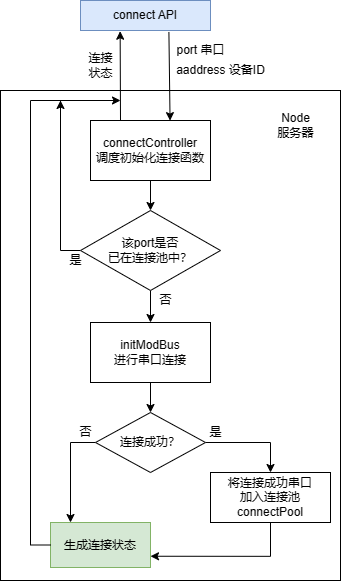

The diagram above was exported from draw.io. Its source (the exported page's mxGraphModel, read from the mxfile embedded in the PNG):
<mxGraphModel dx="1838" dy="965" grid="1" gridSize="10" guides="1" tooltips="1" connect="1" arrows="1" fold="1" page="1" pageScale="1" pageWidth="827" pageHeight="1169" math="0" shadow="0">
  <root>
    <mxCell id="0" />
    <mxCell id="1" parent="0" />
    <mxCell id="ANoexBbGOL_hvUhIPy6j-31" value="" style="rounded=0;whiteSpace=wrap;html=1;" vertex="1" parent="1">
      <mxGeometry x="90" y="230" width="340" height="490" as="geometry" />
    </mxCell>
    <mxCell id="ANoexBbGOL_hvUhIPy6j-1" value="connect API" style="rounded=0;whiteSpace=wrap;html=1;fillColor=#dae8fc;strokeColor=#6c8ebf;" vertex="1" parent="1">
      <mxGeometry x="170" y="140" width="130" height="30" as="geometry" />
    </mxCell>
    <mxCell id="ANoexBbGOL_hvUhIPy6j-2" value="port 串口" style="text;html=1;align=center;verticalAlign=middle;resizable=0;points=[];autosize=1;" vertex="1" parent="1">
      <mxGeometry x="260" y="180" width="60" height="20" as="geometry" />
    </mxCell>
    <mxCell id="ANoexBbGOL_hvUhIPy6j-3" value="aaddress 设备ID" style="text;html=1;align=center;verticalAlign=middle;resizable=0;points=[];autosize=1;" vertex="1" parent="1">
      <mxGeometry x="260" y="200" width="100" height="20" as="geometry" />
    </mxCell>
    <mxCell id="ANoexBbGOL_hvUhIPy6j-33" style="edgeStyle=orthogonalEdgeStyle;rounded=0;orthogonalLoop=1;jettySize=auto;html=1;entryX=0.5;entryY=0;entryDx=0;entryDy=0;" edge="1" parent="1" source="ANoexBbGOL_hvUhIPy6j-5" target="ANoexBbGOL_hvUhIPy6j-32">
      <mxGeometry relative="1" as="geometry" />
    </mxCell>
    <mxCell id="ANoexBbGOL_hvUhIPy6j-40" style="edgeStyle=orthogonalEdgeStyle;rounded=0;orthogonalLoop=1;jettySize=auto;html=1;exitX=0;exitY=0.5;exitDx=0;exitDy=0;" edge="1" parent="1" source="ANoexBbGOL_hvUhIPy6j-32">
      <mxGeometry relative="1" as="geometry">
        <mxPoint x="150" y="240" as="targetPoint" />
        <Array as="points">
          <mxPoint x="150" y="390" />
          <mxPoint x="150" y="240" />
        </Array>
      </mxGeometry>
    </mxCell>
    <mxCell id="ANoexBbGOL_hvUhIPy6j-5" value="connectController&lt;br&gt;调度初始化连接函数" style="rounded=0;whiteSpace=wrap;html=1;" vertex="1" parent="1">
      <mxGeometry x="180" y="260" width="120" height="60" as="geometry" />
    </mxCell>
    <mxCell id="ANoexBbGOL_hvUhIPy6j-16" style="edgeStyle=orthogonalEdgeStyle;rounded=0;orthogonalLoop=1;jettySize=auto;html=1;entryX=0.5;entryY=0;entryDx=0;entryDy=0;" edge="1" parent="1" source="ANoexBbGOL_hvUhIPy6j-6" target="ANoexBbGOL_hvUhIPy6j-11">
      <mxGeometry relative="1" as="geometry" />
    </mxCell>
    <mxCell id="ANoexBbGOL_hvUhIPy6j-6" value="initModBus&lt;br&gt;进行串口连接" style="rounded=0;whiteSpace=wrap;html=1;" vertex="1" parent="1">
      <mxGeometry x="180" y="462" width="120" height="60" as="geometry" />
    </mxCell>
    <mxCell id="ANoexBbGOL_hvUhIPy6j-7" value="Node&lt;br&gt;服务器" style="text;html=1;align=center;verticalAlign=middle;resizable=0;points=[];autosize=1;" vertex="1" parent="1">
      <mxGeometry x="360" y="250" width="50" height="30" as="geometry" />
    </mxCell>
    <mxCell id="ANoexBbGOL_hvUhIPy6j-8" value="" style="endArrow=classic;html=1;exitX=0.68;exitY=1.049;exitDx=0;exitDy=0;exitPerimeter=0;entryX=0.663;entryY=0.002;entryDx=0;entryDy=0;entryPerimeter=0;" edge="1" parent="1" source="ANoexBbGOL_hvUhIPy6j-1" target="ANoexBbGOL_hvUhIPy6j-5">
      <mxGeometry width="50" height="50" relative="1" as="geometry">
        <mxPoint x="310" y="250" as="sourcePoint" />
        <mxPoint x="360" y="200" as="targetPoint" />
      </mxGeometry>
    </mxCell>
    <mxCell id="ANoexBbGOL_hvUhIPy6j-10" value="是" style="text;html=1;align=center;verticalAlign=middle;resizable=0;points=[];autosize=1;" vertex="1" parent="1">
      <mxGeometry x="150" y="390" width="30" height="20" as="geometry" />
    </mxCell>
    <mxCell id="ANoexBbGOL_hvUhIPy6j-17" style="edgeStyle=orthogonalEdgeStyle;rounded=0;orthogonalLoop=1;jettySize=auto;html=1;entryX=0.5;entryY=0;entryDx=0;entryDy=0;" edge="1" parent="1" source="ANoexBbGOL_hvUhIPy6j-11" target="ANoexBbGOL_hvUhIPy6j-13">
      <mxGeometry relative="1" as="geometry" />
    </mxCell>
    <mxCell id="ANoexBbGOL_hvUhIPy6j-22" style="edgeStyle=orthogonalEdgeStyle;rounded=0;orthogonalLoop=1;jettySize=auto;html=1;" edge="1" parent="1" source="ANoexBbGOL_hvUhIPy6j-11">
      <mxGeometry relative="1" as="geometry">
        <mxPoint x="160" y="662" as="targetPoint" />
      </mxGeometry>
    </mxCell>
    <mxCell id="ANoexBbGOL_hvUhIPy6j-11" value="连接成功？" style="rhombus;whiteSpace=wrap;html=1;" vertex="1" parent="1">
      <mxGeometry x="185" y="552" width="110" height="60" as="geometry" />
    </mxCell>
    <mxCell id="ANoexBbGOL_hvUhIPy6j-23" style="edgeStyle=orthogonalEdgeStyle;rounded=0;orthogonalLoop=1;jettySize=auto;html=1;entryX=1;entryY=0.75;entryDx=0;entryDy=0;" edge="1" parent="1" source="ANoexBbGOL_hvUhIPy6j-13" target="ANoexBbGOL_hvUhIPy6j-14">
      <mxGeometry relative="1" as="geometry">
        <Array as="points">
          <mxPoint x="360" y="696" />
        </Array>
      </mxGeometry>
    </mxCell>
    <mxCell id="ANoexBbGOL_hvUhIPy6j-13" value="将连接成功串口&lt;br&gt;加入连接池connectPool" style="rounded=0;whiteSpace=wrap;html=1;" vertex="1" parent="1">
      <mxGeometry x="300" y="612" width="120" height="50" as="geometry" />
    </mxCell>
    <mxCell id="ANoexBbGOL_hvUhIPy6j-14" value="生成连接状态" style="rounded=0;whiteSpace=wrap;html=1;fillColor=#d5e8d4;strokeColor=#82b366;" vertex="1" parent="1">
      <mxGeometry x="140" y="662" width="100" height="45" as="geometry" />
    </mxCell>
    <mxCell id="ANoexBbGOL_hvUhIPy6j-18" value="是" style="text;html=1;align=center;verticalAlign=middle;resizable=0;points=[];autosize=1;" vertex="1" parent="1">
      <mxGeometry x="290" y="562" width="30" height="20" as="geometry" />
    </mxCell>
    <mxCell id="ANoexBbGOL_hvUhIPy6j-24" value="否" style="text;html=1;align=center;verticalAlign=middle;resizable=0;points=[];autosize=1;" vertex="1" parent="1">
      <mxGeometry x="160" y="562" width="30" height="20" as="geometry" />
    </mxCell>
    <mxCell id="ANoexBbGOL_hvUhIPy6j-28" value="" style="endArrow=classic;html=1;exitX=0.25;exitY=0;exitDx=0;exitDy=0;entryX=0.305;entryY=1.024;entryDx=0;entryDy=0;entryPerimeter=0;" edge="1" parent="1" source="ANoexBbGOL_hvUhIPy6j-5" target="ANoexBbGOL_hvUhIPy6j-1">
      <mxGeometry width="50" height="50" relative="1" as="geometry">
        <mxPoint x="250" y="420" as="sourcePoint" />
        <mxPoint x="300" y="370" as="targetPoint" />
      </mxGeometry>
    </mxCell>
    <mxCell id="ANoexBbGOL_hvUhIPy6j-29" value="连接&lt;br&gt;状态" style="text;html=1;align=center;verticalAlign=middle;resizable=0;points=[];autosize=1;" vertex="1" parent="1">
      <mxGeometry x="170" y="190" width="40" height="30" as="geometry" />
    </mxCell>
    <mxCell id="ANoexBbGOL_hvUhIPy6j-34" style="edgeStyle=orthogonalEdgeStyle;rounded=0;orthogonalLoop=1;jettySize=auto;html=1;exitX=0;exitY=0.5;exitDx=0;exitDy=0;" edge="1" parent="1" source="ANoexBbGOL_hvUhIPy6j-14">
      <mxGeometry relative="1" as="geometry">
        <mxPoint x="210" y="240" as="targetPoint" />
        <Array as="points">
          <mxPoint x="120" y="685" />
          <mxPoint x="120" y="240" />
        </Array>
      </mxGeometry>
    </mxCell>
    <mxCell id="ANoexBbGOL_hvUhIPy6j-36" style="edgeStyle=orthogonalEdgeStyle;rounded=0;orthogonalLoop=1;jettySize=auto;html=1;entryX=0.5;entryY=0;entryDx=0;entryDy=0;" edge="1" parent="1" source="ANoexBbGOL_hvUhIPy6j-32" target="ANoexBbGOL_hvUhIPy6j-6">
      <mxGeometry relative="1" as="geometry" />
    </mxCell>
    <mxCell id="ANoexBbGOL_hvUhIPy6j-32" value="该port是否&lt;br&gt;已在连接池中？" style="rhombus;whiteSpace=wrap;html=1;" vertex="1" parent="1">
      <mxGeometry x="170" y="350" width="140" height="80" as="geometry" />
    </mxCell>
    <mxCell id="ANoexBbGOL_hvUhIPy6j-37" value="否" style="text;html=1;align=center;verticalAlign=middle;resizable=0;points=[];autosize=1;" vertex="1" parent="1">
      <mxGeometry x="240" y="430" width="30" height="20" as="geometry" />
    </mxCell>
  </root>
</mxGraphModel>